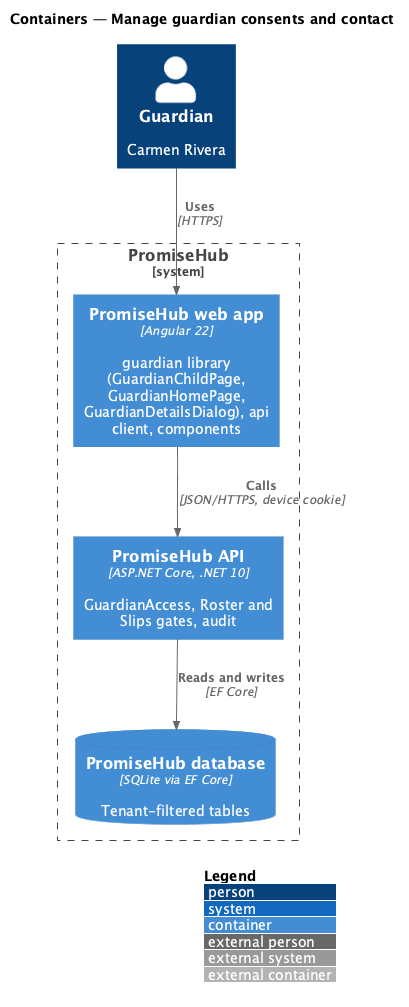

The diagram above was rendered by PlantUML. Its source (embedded in the PNG):
@startuml
!include <C4/C4_Container>
LAYOUT_WITH_LEGEND()
title Containers — Manage guardian consents and contact
Person(g, "Guardian", "Carmen Rivera")
System_Boundary(ph, "PromiseHub") {
  Container(web, "PromiseHub web app", "Angular 22", "guardian library (GuardianChildPage, GuardianHomePage, GuardianDetailsDialog), api client, components")
  Container(api, "PromiseHub API", "ASP.NET Core, .NET 10", "GuardianAccess, Roster and Slips gates, audit")
  ContainerDb(db, "PromiseHub database", "SQLite via EF Core", "Tenant-filtered tables")
}
Rel(g, web, "Uses", "HTTPS")
Rel(web, api, "Calls", "JSON/HTTPS, device cookie")
Rel(api, db, "Reads and writes", "EF Core")
@enduml